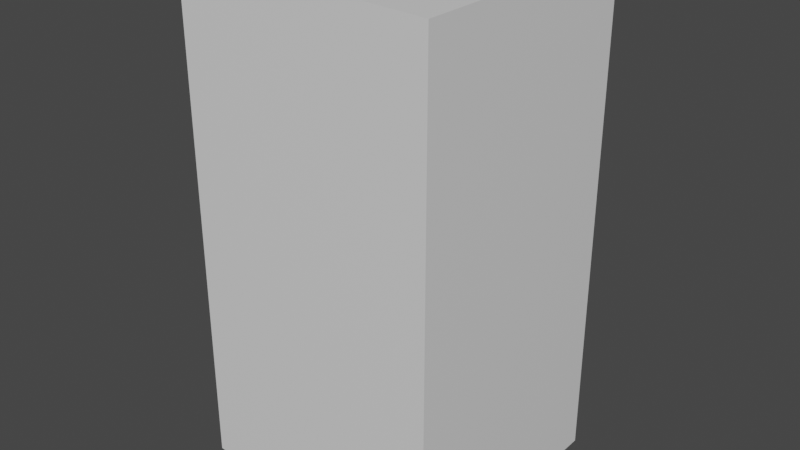 # Source: Buisson03.blend  (saved by Blender 2.80.74; exported with 4.5.12 LTS)
import bpy
from mathutils import Matrix  # noqa: F401  (used for matrix-valued properties, if any)

bpy.ops.wm.read_factory_settings(use_empty=True)
scene = bpy.context.scene
scene.name = 'Scene'

# ---- collections
col_collection = bpy.data.collections.new('Collection'); scene.collection.children.link(col_collection)

# ---- materials (node trees are filled in below, after node groups)
mat_material = bpy.data.materials.new('Material')
mat_material.alpha_threshold = 0.0
mat_material.use_transparent_shadow = False
mat_material.line_color = (0.0, 0.0, 0.0, 1.0)

# ---- material node trees
mat_material.use_nodes = True; mat_material.node_tree.nodes.clear()
_N = mat_material.node_tree.nodes; _L = mat_material.node_tree.links
n0 = _N.new('ShaderNodeOutputMaterial'); n0.name = 'Material Output'; n0.location = (300, 300)
n1 = _N.new('ShaderNodeBsdfPrincipled'); n1.name = 'Principled BSDF'; n1.location = (10, 300)
n1.distribution = 'GGX'
n1.subsurface_method = 'BURLEY'
n1.inputs[2].default_value = 0.4
n1.inputs[3].default_value = 1.45
n1.inputs[27].default_value = (0.0, 0.0, 0.0, 1.0)
n1.inputs[28].default_value = 1.0
_L.new(n1.outputs[0], n0.inputs[0])
n0.is_active_output = True

# ---- world
world_world = bpy.data.worlds.new('World'); scene.world = world_world
world_world.use_nodes = True; world_world.node_tree.nodes.clear()
_N = world_world.node_tree.nodes; _L = world_world.node_tree.links
n0 = _N.new('ShaderNodeOutputWorld'); n0.name = 'World Output'; n0.location = (300, 300)
n1 = _N.new('ShaderNodeBackground'); n1.name = 'Background'; n1.location = (10, 300)
n1.inputs[0].default_value = (0.05088, 0.05088, 0.05088, 1.0)
_L.new(n1.outputs[0], n0.inputs[0])
n0.is_active_output = True
world_world.color = (0.05088, 0.05088, 0.05088)
world_world.use_sun_shadow = False
world_world.sun_shadow_jitter_overblur = 0.0

# ---- meshes
me_cube = bpy.data.meshes.new('Cube')
me_cube.from_pydata([(1.109, 0.9439, 3.963), (1.109, 0.9439, -0.03691), (1.109, -1.056, 3.963), (1.109, -1.056, -0.03691), (-1.0, 1.0, 4.0), (-1.0, 1.0, 0.0), (-1.0, -1.0, 4.0), (-1.0, -1.0, 0.0)], [], [(0, 4, 6, 2), (3, 2, 6, 7), (7, 6, 4, 5), (5, 1, 3, 7), (1, 0, 2, 3), (5, 4, 0, 1)])
_uv = me_cube.uv_layers.new(name='UVMap')
_uv.uv.foreach_set('vector', [0.375, 0.0, 0.625, 0.0, 0.625, 0.25, 0.375, 0.25, 0.375, 0.25, 0.625, 0.25, 0.625, 0.5, 0.375, 0.5, 0.375, 0.5, 0.625, 0.5, 0.625, 0.75, 0.375, 0.75, 0.375, 0.75, 0.625, 0.75, 0.625, 1.0, 0.375, 1.0, 0.125, 0.5, 0.375, 0.5, 0.375, 0.75, 0.125, 0.75, 0.625, 0.5, 0.875, 0.5, 0.875, 0.75, 0.625, 0.75])
me_cube.materials.append(mat_material)
me_cube.use_remesh_preserve_volume = False
me_cube.use_remesh_preserve_attributes = False
me_cube.use_mirror_vertex_groups = False
me_cube.update()

# ---- objects
ob_cube = bpy.data.objects.new('Cube', me_cube)

# ---- transforms, parenting, visibility, modifiers, constraints
ob_cube.location = (0.0, 0.0, 0.0)
ob_cube.lock_rotations_4d = False
ob_cube.empty_display_type = 'ARROWS'
ob_cube.lineart.crease_threshold = 0.0

# ---- collection membership
col_collection.objects.link(ob_cube)

# ---- scene / render settings (as saved in the file)
scene.frame_start = 1; scene.frame_end = 250; scene.frame_set(1)
scene.render.engine = 'BLENDER_EEVEE_NEXT'
scene.cycles.use_denoising = False
scene.cycles.samples = 128
scene.cycles.sampling_pattern = 'TABULATED_SOBOL'
scene.cycles.use_adaptive_sampling = False
scene.cycles.use_light_tree = False
scene.view_settings.view_transform = 'Filmic'
bpy.context.view_layer.update()

# ---- added for rendering (the .blend has no active camera and no usable light): camera, sun
cam_auto = bpy.data.cameras.new('AutoCamera')
cam_auto.lens = 50.0
cam_auto.sensor_width = 36.0
cam_auto.clip_end = 1000.0
ob_auto_camera = bpy.data.objects.new('AutoCamera', cam_auto)
scene.collection.objects.link(ob_auto_camera)
ob_auto_camera.location = (4.67777, -5.57617, 5.68028)
ob_auto_camera.rotation_euler = (1.09748, -7.21219e-08, 0.694738)
scene.camera = ob_auto_camera
light_auto_sun = bpy.data.lights.new('AutoSun', 'SUN')
light_auto_sun.energy = 3.0
light_auto_sun.angle = 0.0523599
ob_auto_sun = bpy.data.objects.new('AutoSun', light_auto_sun)
scene.collection.objects.link(ob_auto_sun)
ob_auto_sun.rotation_euler = (0.872665, 0.174533, 0.523599)
bpy.context.view_layer.update()
